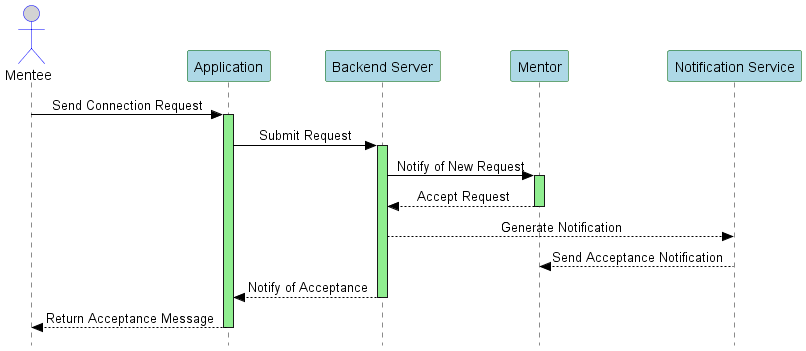

The diagram above was rendered by PlantUML. Its source (embedded in the PNG):
@startuml PMUMentor Sequence Request Connection
skinparam style strictuml
skinparam sequenceMessageAlignment center
skinparam sequenceLifeLineBackgroundColor LightGreen
skinparam participantBackgroundColor LightBlue
skinparam participantBorderColor DarkGreen
skinparam sequenceArrowColor Black
skinparam sequenceLineColor Gray
skinparam actorBackgroundColor LightGray
skinparam actorBorderColor Blue

actor Mentee
participant "Application" as App
participant "Backend Server" as BS
participant Mentor
participant "Notification Service" as NS

Mentee -> App ++: Send Connection Request
    App -> BS ++: Submit Request
        BS -> Mentor ++: Notify of New Request
        return Accept Request
        BS --> NS : Generate Notification
        NS --> Mentor: Send Acceptance Notification
    return Notify of Acceptance
return Return Acceptance Message

@enduml